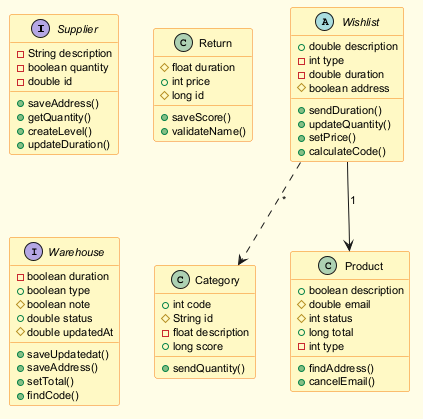

The diagram above was rendered by PlantUML. Its source (embedded in the PNG):
@startuml
skinparam backgroundColor #FFFDE7
skinparam classBackgroundColor #FFF9C4
skinparam classBorderColor #F57F17
skinparam defaultFontSize 11
interface Supplier {
  -String description
  -boolean quantity
  -double id
  +saveAddress()
  +getQuantity()
  +createLevel()
  +updateDuration()
}
class Category {
  +int code
  #String id
  -float description
  +long score
  +sendQuantity()
}
abstract class Wishlist {
  +double description
  -int type
  -double duration
  #boolean address
  +sendDuration()
  +updateQuantity()
  +setPrice()
  +calculateCode()
}
class Return {
  #float duration
  +int price
  #long id
  +saveScore()
  +validateName()
}
class Product {
  +boolean description
  #double email
  #int status
  +long total
  -int type
  +findAddress()
  +cancelEmail()
}
interface Warehouse {
  -boolean duration
  +boolean type
  #boolean note
  +double status
  #double updatedAt
  +saveUpdatedat()
  +saveAddress()
  +setTotal()
  +findCode()
}
Wishlist ..> Category : "*"
Wishlist --> Product : "1"
@enduml